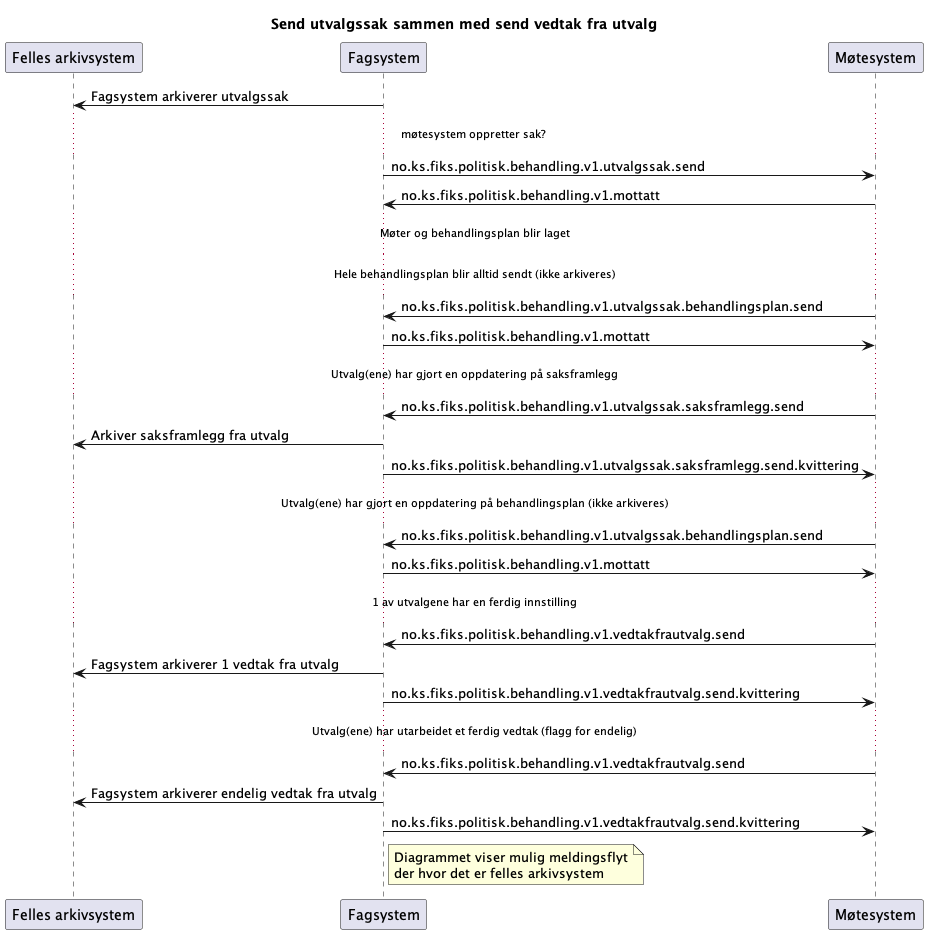

The diagram above was rendered by PlantUML. Its source (embedded in the PNG):
@startuml
title "Send utvalgssak sammen med send vedtak fra utvalg"

participant Arkivsystem as "Felles arkivsystem"
participant Fagsystem as "Fagsystem"
participant Møtesystem as "Møtesystem"

Fagsystem -> Arkivsystem : Fagsystem arkiverer utvalgssak

...møtesystem oppretter sak? ...

Fagsystem -> Møtesystem : no.ks.fiks.politisk.behandling.v1.utvalgssak.send
Fagsystem <- Møtesystem : no.ks.fiks.politisk.behandling.v1.mottatt

...Møter og behandlingsplan blir laget...
...Hele behandlingsplan blir alltid sendt (ikke arkiveres)...

Fagsystem <- Møtesystem : no.ks.fiks.politisk.behandling.v1.utvalgssak.behandlingsplan.send
Fagsystem -> Møtesystem : no.ks.fiks.politisk.behandling.v1.mottatt


...Utvalg(ene) har gjort en oppdatering på saksframlegg...

Fagsystem <- Møtesystem : no.ks.fiks.politisk.behandling.v1.utvalgssak.saksframlegg.send
Fagsystem -> Arkivsystem : Arkiver saksframlegg fra utvalg
Fagsystem -> Møtesystem : no.ks.fiks.politisk.behandling.v1.utvalgssak.saksframlegg.send.kvittering


...Utvalg(ene) har gjort en oppdatering på behandlingsplan (ikke arkiveres)...

Fagsystem <- Møtesystem : no.ks.fiks.politisk.behandling.v1.utvalgssak.behandlingsplan.send
Fagsystem -> Møtesystem : no.ks.fiks.politisk.behandling.v1.mottatt




...1 av utvalgene har en ferdig innstilling...


Møtesystem -> Fagsystem : no.ks.fiks.politisk.behandling.v1.vedtakfrautvalg.send
Fagsystem -> Arkivsystem : Fagsystem arkiverer 1 vedtak fra utvalg
Fagsystem -> Møtesystem : no.ks.fiks.politisk.behandling.v1.vedtakfrautvalg.send.kvittering


...Utvalg(ene) har utarbeidet et ferdig vedtak (flagg for endelig)...


Møtesystem -> Fagsystem : no.ks.fiks.politisk.behandling.v1.vedtakfrautvalg.send
Fagsystem -> Arkivsystem : Fagsystem arkiverer endelig vedtak fra utvalg
Fagsystem -> Møtesystem : no.ks.fiks.politisk.behandling.v1.vedtakfrautvalg.send.kvittering

note right of Fagsystem
Diagrammet viser mulig meldingsflyt
der hvor det er felles arkivsystem
end note

@enduml